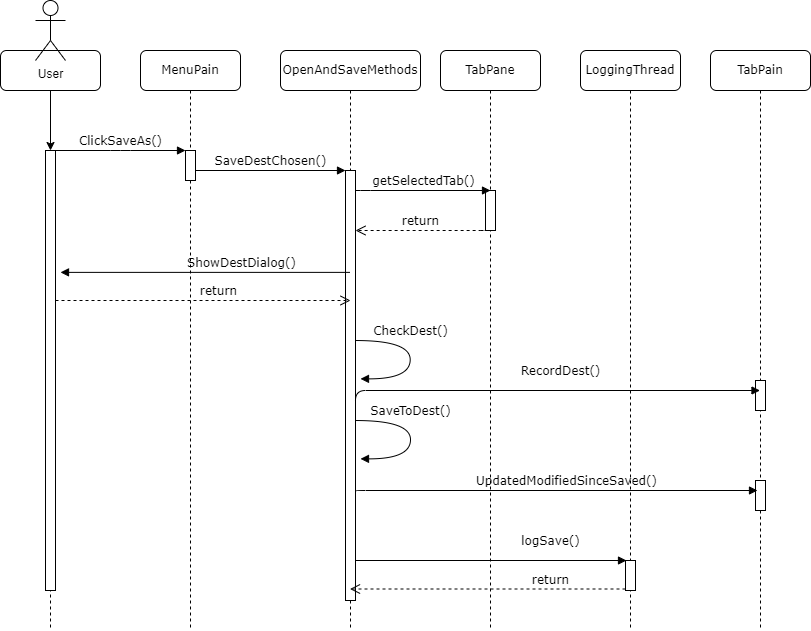

The diagram above was exported from draw.io. Its source (the exported page's mxGraphModel, read from the mxfile embedded in the PNG):
<mxGraphModel dx="1269" dy="719" grid="1" gridSize="10" guides="1" tooltips="1" connect="1" arrows="1" fold="1" page="1" pageScale="1" pageWidth="1100" pageHeight="850" background="none" math="0" shadow="0">
  <root>
    <mxCell id="0" />
    <mxCell id="1" parent="0" />
    <mxCell id="7baba1c4bc27f4b0-2" value="MenuPain" style="shape=umlLifeline;perimeter=lifelinePerimeter;whiteSpace=wrap;html=1;container=1;collapsible=0;recursiveResize=0;outlineConnect=0;rounded=1;shadow=0;comic=0;labelBackgroundColor=none;strokeWidth=1;fontFamily=Verdana;fontSize=12;align=center;" parent="1" vertex="1">
      <mxGeometry x="240" y="80" width="100" height="580" as="geometry" />
    </mxCell>
    <mxCell id="7baba1c4bc27f4b0-10" value="" style="html=1;points=[];perimeter=orthogonalPerimeter;rounded=0;shadow=0;comic=0;labelBackgroundColor=none;strokeWidth=1;fontFamily=Verdana;fontSize=12;align=center;" parent="7baba1c4bc27f4b0-2" vertex="1">
      <mxGeometry x="45" y="100" width="10" height="30" as="geometry" />
    </mxCell>
    <mxCell id="7baba1c4bc27f4b0-3" value="OpenAndSaveMethods" style="shape=umlLifeline;perimeter=lifelinePerimeter;whiteSpace=wrap;html=1;container=1;collapsible=0;recursiveResize=0;outlineConnect=0;rounded=1;shadow=0;comic=0;labelBackgroundColor=none;strokeWidth=1;fontFamily=Verdana;fontSize=12;align=center;" parent="1" vertex="1">
      <mxGeometry x="380" y="80" width="140" height="580" as="geometry" />
    </mxCell>
    <mxCell id="7baba1c4bc27f4b0-13" value="" style="html=1;points=[];perimeter=orthogonalPerimeter;rounded=0;shadow=0;comic=0;labelBackgroundColor=none;strokeWidth=1;fontFamily=Verdana;fontSize=12;align=center;" parent="7baba1c4bc27f4b0-3" vertex="1">
      <mxGeometry x="65" y="120" width="10" height="430" as="geometry" />
    </mxCell>
    <mxCell id="42zZ0oexqTA1A0Vgo0fM-4" value="CheckDest()" style="html=1;verticalAlign=bottom;endArrow=block;labelBackgroundColor=none;fontFamily=Verdana;fontSize=12;elbow=vertical;edgeStyle=orthogonalEdgeStyle;curved=1;entryX=1;entryY=0.286;entryPerimeter=0;exitX=1.038;exitY=0.345;exitPerimeter=0;" edge="1" parent="7baba1c4bc27f4b0-3">
      <mxGeometry x="-0.2339" relative="1" as="geometry">
        <mxPoint x="75.00333333333356" y="290.03" as="sourcePoint" />
        <mxPoint x="80.00333333333356" y="328.36333333333346" as="targetPoint" />
        <Array as="points">
          <mxPoint x="129.66999999999996" y="290.03" />
          <mxPoint x="129.66999999999996" y="328.03" />
        </Array>
        <mxPoint as="offset" />
      </mxGeometry>
    </mxCell>
    <mxCell id="42zZ0oexqTA1A0Vgo0fM-10" value="SaveToDest()" style="html=1;verticalAlign=bottom;endArrow=block;labelBackgroundColor=none;fontFamily=Verdana;fontSize=12;elbow=vertical;edgeStyle=orthogonalEdgeStyle;curved=1;entryX=1;entryY=0.286;entryPerimeter=0;exitX=1.038;exitY=0.345;exitPerimeter=0;" edge="1" parent="7baba1c4bc27f4b0-3">
      <mxGeometry x="-0.2339" relative="1" as="geometry">
        <mxPoint x="75.00333333333356" y="370.03" as="sourcePoint" />
        <mxPoint x="80.00333333333356" y="408.36333333333346" as="targetPoint" />
        <Array as="points">
          <mxPoint x="130" y="370" />
          <mxPoint x="130" y="408" />
        </Array>
        <mxPoint as="offset" />
      </mxGeometry>
    </mxCell>
    <mxCell id="7baba1c4bc27f4b0-4" value="TabPane" style="shape=umlLifeline;perimeter=lifelinePerimeter;whiteSpace=wrap;html=1;container=1;collapsible=0;recursiveResize=0;outlineConnect=0;rounded=1;shadow=0;comic=0;labelBackgroundColor=none;strokeWidth=1;fontFamily=Verdana;fontSize=12;align=center;" parent="1" vertex="1">
      <mxGeometry x="540" y="80" width="100" height="580" as="geometry" />
    </mxCell>
    <mxCell id="7baba1c4bc27f4b0-19" value="" style="html=1;points=[];perimeter=orthogonalPerimeter;rounded=0;shadow=0;comic=0;labelBackgroundColor=none;strokeWidth=1;fontFamily=Verdana;fontSize=12;align=center;" parent="7baba1c4bc27f4b0-4" vertex="1">
      <mxGeometry x="45" y="140" width="10" height="40" as="geometry" />
    </mxCell>
    <mxCell id="7baba1c4bc27f4b0-5" value="LoggingThread" style="shape=umlLifeline;perimeter=lifelinePerimeter;whiteSpace=wrap;html=1;container=1;collapsible=0;recursiveResize=0;outlineConnect=0;rounded=1;shadow=0;comic=0;labelBackgroundColor=none;strokeWidth=1;fontFamily=Verdana;fontSize=12;align=center;" parent="1" vertex="1">
      <mxGeometry x="680" y="80" width="100" height="580" as="geometry" />
    </mxCell>
    <mxCell id="7baba1c4bc27f4b0-25" value="" style="html=1;points=[];perimeter=orthogonalPerimeter;rounded=0;shadow=0;comic=0;labelBackgroundColor=none;strokeColor=#000000;strokeWidth=1;fillColor=#FFFFFF;fontFamily=Verdana;fontSize=12;fontColor=#000000;align=center;" parent="7baba1c4bc27f4b0-5" vertex="1">
      <mxGeometry x="45" y="510" width="10" height="30" as="geometry" />
    </mxCell>
    <mxCell id="7baba1c4bc27f4b0-8" value="" style="shape=umlLifeline;perimeter=lifelinePerimeter;whiteSpace=wrap;html=1;container=1;collapsible=0;recursiveResize=0;outlineConnect=0;rounded=1;shadow=0;comic=0;labelBackgroundColor=none;strokeWidth=1;fontFamily=Verdana;fontSize=12;align=center;" parent="1" vertex="1">
      <mxGeometry x="100" y="80" width="100" height="580" as="geometry" />
    </mxCell>
    <mxCell id="7baba1c4bc27f4b0-9" value="" style="html=1;points=[];perimeter=orthogonalPerimeter;rounded=0;shadow=0;comic=0;labelBackgroundColor=none;strokeWidth=1;fontFamily=Verdana;fontSize=12;align=center;" parent="7baba1c4bc27f4b0-8" vertex="1">
      <mxGeometry x="45" y="100" width="10" height="440" as="geometry" />
    </mxCell>
    <mxCell id="7baba1c4bc27f4b0-17" value="getSelectedTab()" style="html=1;verticalAlign=bottom;endArrow=block;labelBackgroundColor=none;fontFamily=Verdana;fontSize=12;edgeStyle=elbowEdgeStyle;elbow=vertical;" parent="1" source="7baba1c4bc27f4b0-13" edge="1">
      <mxGeometry relative="1" as="geometry">
        <mxPoint x="510" y="220" as="sourcePoint" />
        <Array as="points">
          <mxPoint x="460" y="220" />
        </Array>
        <mxPoint x="590" y="220" as="targetPoint" />
      </mxGeometry>
    </mxCell>
    <mxCell id="7baba1c4bc27f4b0-21" value="return" style="html=1;verticalAlign=bottom;endArrow=open;dashed=1;endSize=8;labelBackgroundColor=none;fontFamily=Verdana;fontSize=12;edgeStyle=elbowEdgeStyle;elbow=vertical;" parent="1" target="7baba1c4bc27f4b0-13" edge="1">
      <mxGeometry x="0.1034" relative="1" as="geometry">
        <mxPoint x="650" y="306" as="targetPoint" />
        <Array as="points">
          <mxPoint x="590" y="260" />
          <mxPoint x="700" y="260" />
        </Array>
        <mxPoint x="580" y="260" as="sourcePoint" />
        <mxPoint as="offset" />
      </mxGeometry>
    </mxCell>
    <mxCell id="7baba1c4bc27f4b0-26" value="ShowDestDialog()" style="html=1;verticalAlign=bottom;endArrow=block;labelBackgroundColor=none;fontFamily=Verdana;fontSize=12;entryX=1.5;entryY=0.277;entryDx=0;entryDy=0;entryPerimeter=0;" parent="1" source="7baba1c4bc27f4b0-3" target="7baba1c4bc27f4b0-9" edge="1">
      <mxGeometry x="-0.2435" relative="1" as="geometry">
        <mxPoint x="930" y="340" as="sourcePoint" />
        <mxPoint x="1" as="offset" />
      </mxGeometry>
    </mxCell>
    <mxCell id="7baba1c4bc27f4b0-27" value="return" style="html=1;verticalAlign=bottom;endArrow=open;dashed=1;endSize=8;exitX=0;exitY=0.95;labelBackgroundColor=none;fontFamily=Verdana;fontSize=12;" parent="1" source="7baba1c4bc27f4b0-25" target="7baba1c4bc27f4b0-3" edge="1">
      <mxGeometry x="-0.4555" relative="1" as="geometry">
        <mxPoint x="595" y="488.5" as="targetPoint" />
        <mxPoint as="offset" />
      </mxGeometry>
    </mxCell>
    <mxCell id="7baba1c4bc27f4b0-29" value="logSave()" style="html=1;verticalAlign=bottom;endArrow=block;entryX=0.1;entryY=0;labelBackgroundColor=none;fontFamily=Verdana;fontSize=12;edgeStyle=elbowEdgeStyle;elbow=vertical;entryDx=0;entryDy=0;entryPerimeter=0;" parent="1" source="7baba1c4bc27f4b0-13" target="7baba1c4bc27f4b0-25" edge="1">
      <mxGeometry x="0.4391" y="10" relative="1" as="geometry">
        <mxPoint x="600" y="550" as="sourcePoint" />
        <mxPoint as="offset" />
      </mxGeometry>
    </mxCell>
    <mxCell id="7baba1c4bc27f4b0-11" value="ClickSaveAs()" style="html=1;verticalAlign=bottom;endArrow=block;entryX=0;entryY=0;labelBackgroundColor=none;fontFamily=Verdana;fontSize=12;edgeStyle=elbowEdgeStyle;elbow=vertical;" parent="1" source="7baba1c4bc27f4b0-9" target="7baba1c4bc27f4b0-10" edge="1">
      <mxGeometry relative="1" as="geometry">
        <mxPoint x="220" y="190" as="sourcePoint" />
      </mxGeometry>
    </mxCell>
    <mxCell id="7baba1c4bc27f4b0-14" value="SaveDestChosen()" style="html=1;verticalAlign=bottom;endArrow=block;entryX=0;entryY=0;labelBackgroundColor=none;fontFamily=Verdana;fontSize=12;edgeStyle=elbowEdgeStyle;elbow=vertical;" parent="1" source="7baba1c4bc27f4b0-10" target="7baba1c4bc27f4b0-13" edge="1">
      <mxGeometry relative="1" as="geometry">
        <mxPoint x="370" y="200" as="sourcePoint" />
      </mxGeometry>
    </mxCell>
    <mxCell id="42zZ0oexqTA1A0Vgo0fM-3" value="" style="edgeStyle=orthogonalEdgeStyle;rounded=0;orthogonalLoop=1;jettySize=auto;html=1;" edge="1" parent="1" target="7baba1c4bc27f4b0-9">
      <mxGeometry relative="1" as="geometry">
        <mxPoint x="150" y="120" as="sourcePoint" />
      </mxGeometry>
    </mxCell>
    <mxCell id="42zZ0oexqTA1A0Vgo0fM-1" value="User" style="shape=umlActor;verticalLabelPosition=bottom;verticalAlign=top;html=1;outlineConnect=0;" vertex="1" parent="1">
      <mxGeometry x="135" y="30" width="30" height="60" as="geometry" />
    </mxCell>
    <mxCell id="42zZ0oexqTA1A0Vgo0fM-6" value="return" style="html=1;verticalAlign=bottom;endArrow=open;dashed=1;endSize=8;labelBackgroundColor=none;fontFamily=Verdana;fontSize=12;edgeStyle=elbowEdgeStyle;elbow=vertical;entryX=0.5;entryY=0.302;entryDx=0;entryDy=0;entryPerimeter=0;" edge="1" parent="1" source="7baba1c4bc27f4b0-9" target="7baba1c4bc27f4b0-13">
      <mxGeometry x="0.1034" relative="1" as="geometry">
        <mxPoint x="410" y="330" as="targetPoint" />
        <Array as="points">
          <mxPoint x="370" y="330" />
        </Array>
        <mxPoint x="435" y="430" as="sourcePoint" />
        <mxPoint as="offset" />
      </mxGeometry>
    </mxCell>
    <mxCell id="42zZ0oexqTA1A0Vgo0fM-7" value="TabPain" style="shape=umlLifeline;perimeter=lifelinePerimeter;whiteSpace=wrap;html=1;container=1;collapsible=0;recursiveResize=0;outlineConnect=0;rounded=1;shadow=0;comic=0;labelBackgroundColor=none;strokeWidth=1;fontFamily=Verdana;fontSize=12;align=center;" vertex="1" parent="1">
      <mxGeometry x="810" y="80" width="100" height="580" as="geometry" />
    </mxCell>
    <mxCell id="42zZ0oexqTA1A0Vgo0fM-8" value="" style="html=1;points=[];perimeter=orthogonalPerimeter;rounded=0;shadow=0;comic=0;labelBackgroundColor=none;strokeColor=#000000;strokeWidth=1;fillColor=#FFFFFF;fontFamily=Verdana;fontSize=12;fontColor=#000000;align=center;" vertex="1" parent="42zZ0oexqTA1A0Vgo0fM-7">
      <mxGeometry x="45" y="330" width="10" height="30" as="geometry" />
    </mxCell>
    <mxCell id="42zZ0oexqTA1A0Vgo0fM-12" value="" style="html=1;points=[];perimeter=orthogonalPerimeter;rounded=0;shadow=0;comic=0;labelBackgroundColor=none;strokeColor=#000000;strokeWidth=1;fillColor=#FFFFFF;fontFamily=Verdana;fontSize=12;fontColor=#000000;align=center;" vertex="1" parent="42zZ0oexqTA1A0Vgo0fM-7">
      <mxGeometry x="45" y="430" width="10" height="30" as="geometry" />
    </mxCell>
    <mxCell id="42zZ0oexqTA1A0Vgo0fM-9" value="RecordDest()" style="html=1;verticalAlign=bottom;endArrow=block;labelBackgroundColor=none;fontFamily=Verdana;fontSize=12;edgeStyle=elbowEdgeStyle;elbow=vertical;" edge="1" parent="1" target="42zZ0oexqTA1A0Vgo0fM-7">
      <mxGeometry x="0.1024" y="10" relative="1" as="geometry">
        <mxPoint x="455" y="460" as="sourcePoint" />
        <mxPoint x="736" y="510" as="targetPoint" />
        <mxPoint as="offset" />
        <Array as="points">
          <mxPoint x="760" y="420" />
          <mxPoint x="450" y="460" />
        </Array>
      </mxGeometry>
    </mxCell>
    <mxCell id="42zZ0oexqTA1A0Vgo0fM-11" value="UpdatedModifiedSinceSaved()" style="html=1;verticalAlign=bottom;endArrow=block;labelBackgroundColor=none;fontFamily=Verdana;fontSize=12;edgeStyle=elbowEdgeStyle;elbow=vertical;exitX=1;exitY=0.749;exitDx=0;exitDy=0;exitPerimeter=0;" edge="1" parent="1" source="7baba1c4bc27f4b0-13">
      <mxGeometry x="0.0548" relative="1" as="geometry">
        <mxPoint x="460" y="560" as="sourcePoint" />
        <mxPoint x="857" y="520" as="targetPoint" />
        <mxPoint as="offset" />
        <Array as="points">
          <mxPoint x="765" y="520" />
          <mxPoint x="455" y="560" />
        </Array>
      </mxGeometry>
    </mxCell>
  </root>
</mxGraphModel>